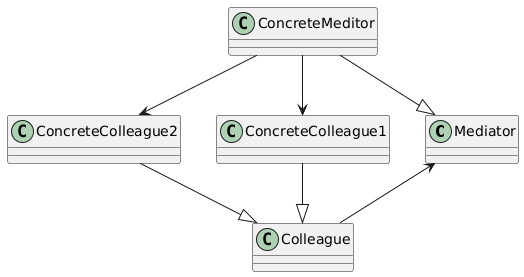

The diagram above was rendered by PlantUML. Its source (embedded in the PNG):
@startuml
class Mediator
class ConcreteMeditor
class Colleague
class ConcreteColleague1
class ConcreteColleague2
Mediator <|-u- ConcreteMeditor
Colleague <|-u- ConcreteColleague1
Colleague <|-u- ConcreteColleague2
Mediator <-- Colleague
ConcreteMeditor --> ConcreteColleague1
ConcreteMeditor --> ConcreteColleague2
@enduml